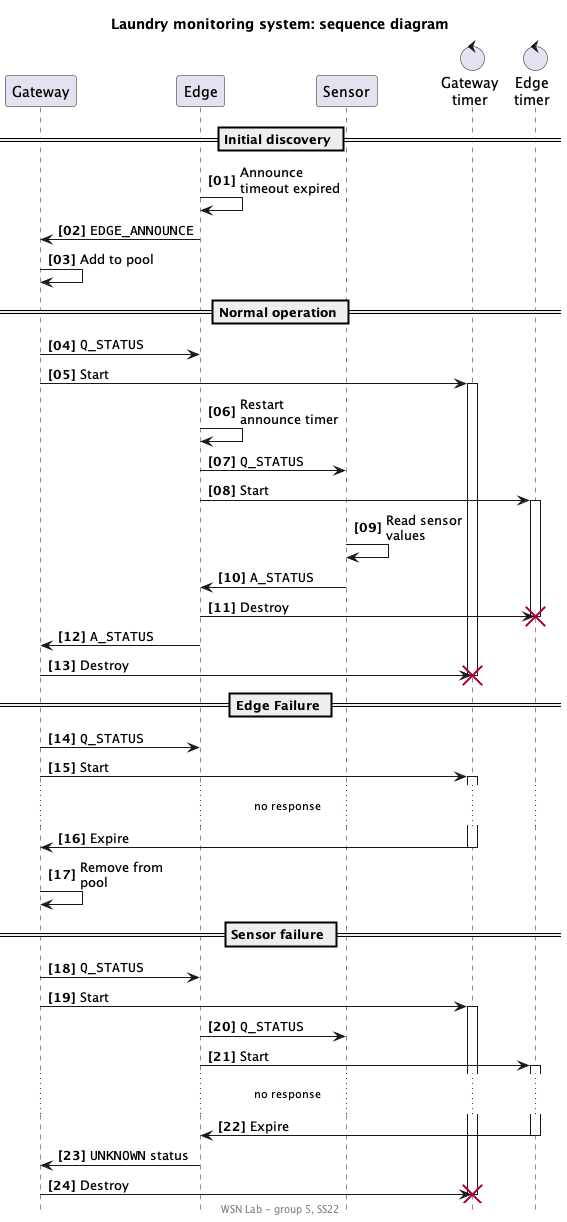

The diagram above was rendered by PlantUML. Its source (embedded in the PNG):
@startuml seq

title Laundry monitoring system: sequence diagram

footer WSN Lab - group 5, SS22
autonumber "<b>[00]</b>"
skinparam shadowing false
skinparam maxMessageSize 100

hide footbox

participant "Gateway" as g
participant "Edge" as e
participant "Sensor" as s
control "Gateway\ntimer" as gt
control "Edge\ntimer" as et

== Initial discovery ==
e -> e: Announce timeout expired
g <- e: ""EDGE_ANNOUNCE""
g -> g: Add to pool

== Normal operation ==
g -> e: ""Q_STATUS""
g -> gt ++: Start
e -> e: Restart announce timer
e -> s: ""Q_STATUS""
e -> et ++: Start
s -> s: Read sensor values
e <- s: ""A_STATUS""
e -> et !!: Destroy
g <- e: ""A_STATUS""
g -> gt !!: Destroy

== Edge Failure ==
g -> e: ""Q_STATUS""
g -> gt ++: Start
... no response ...
g <- gt --: Expire
g -> g: Remove from pool

== Sensor failure ==
g -> e: ""Q_STATUS""
g -> gt ++: Start
e -> s: ""Q_STATUS""
e -> et ++: Start
... no response ...
e <- et --: Expire
g <- e: ""UNKNOWN"" status
g -> gt !!: Destroy


@enduml